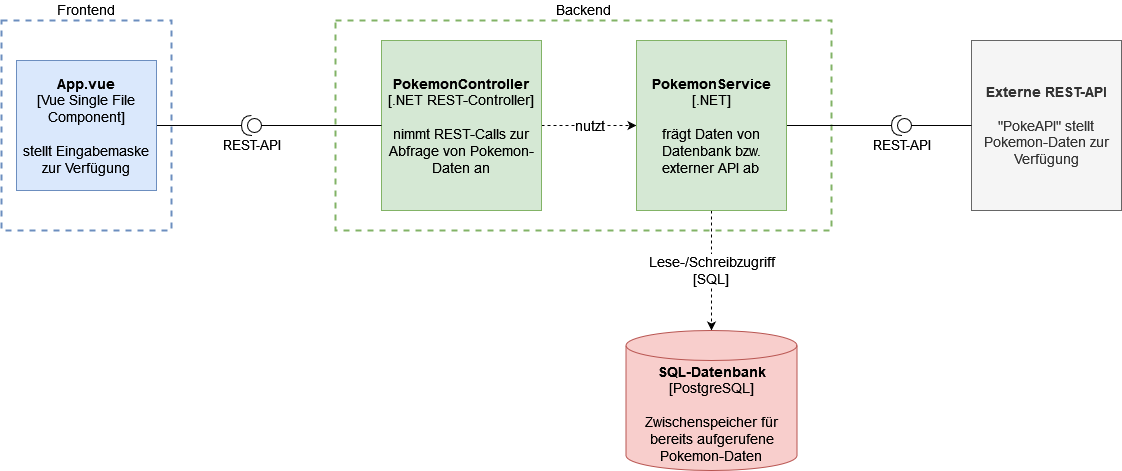

The diagram above was exported from draw.io. Its source (the exported page's mxGraphModel, read from the mxfile embedded in the PNG):
<mxGraphModel dx="2954" dy="1078" grid="1" gridSize="10" guides="1" tooltips="1" connect="1" arrows="1" fold="1" page="1" pageScale="1" pageWidth="827" pageHeight="1169" math="0" shadow="0">
  <root>
    <mxCell id="0" />
    <mxCell id="1" parent="0" />
    <mxCell id="FsrfxaNs0TA1GNJ42hSI-8" style="edgeStyle=orthogonalEdgeStyle;rounded=0;orthogonalLoop=1;jettySize=auto;html=1;entryX=1;entryY=0.5;entryDx=0;entryDy=0;entryPerimeter=0;endArrow=none;endFill=0;exitX=1;exitY=0.5;exitDx=0;exitDy=0;" edge="1" parent="1" source="FsrfxaNs0TA1GNJ42hSI-10" target="FsrfxaNs0TA1GNJ42hSI-7">
      <mxGeometry relative="1" as="geometry" />
    </mxCell>
    <mxCell id="zNEgu30txlpyItWICn7m-1" value="Frontend" style="rounded=0;whiteSpace=wrap;html=1;labelPosition=center;verticalLabelPosition=top;align=center;verticalAlign=bottom;fillColor=none;strokeColor=#6c8ebf;fontSize=14;fontStyle=0;dashed=1;strokeWidth=2;" parent="1" vertex="1">
      <mxGeometry x="80" y="290" width="170" height="210" as="geometry" />
    </mxCell>
    <mxCell id="zNEgu30txlpyItWICn7m-11" value="Backend" style="rounded=0;whiteSpace=wrap;html=1;labelPosition=center;verticalLabelPosition=top;align=center;verticalAlign=bottom;fillColor=none;strokeColor=#82b366;fontSize=14;fontStyle=0;strokeWidth=2;dashed=1;" parent="1" vertex="1">
      <mxGeometry x="414" y="290" width="496" height="210" as="geometry" />
    </mxCell>
    <mxCell id="zNEgu30txlpyItWICn7m-21" value="nutzt" style="edgeStyle=orthogonalEdgeStyle;rounded=0;orthogonalLoop=1;jettySize=auto;html=1;entryX=0;entryY=0.5;entryDx=0;entryDy=0;endArrow=classic;endFill=1;fontSize=14;fontStyle=0;dashed=1;" parent="1" source="zNEgu30txlpyItWICn7m-12" target="zNEgu30txlpyItWICn7m-13" edge="1">
      <mxGeometry relative="1" as="geometry" />
    </mxCell>
    <mxCell id="zNEgu30txlpyItWICn7m-12" value="&lt;div&gt;PokemonController&lt;/div&gt;&lt;div&gt;&lt;span style=&quot;font-weight: normal;&quot;&gt;[.NET REST-Controller]&lt;/span&gt;&lt;/div&gt;&lt;div&gt;&lt;span style=&quot;font-weight: normal;&quot;&gt;&lt;br&gt;&lt;/span&gt;&lt;/div&gt;&lt;div&gt;&lt;span style=&quot;font-weight: normal;&quot;&gt;nimmt REST-Calls zur Abfrage von Pokemon-Daten an&lt;br&gt;&lt;/span&gt;&lt;/div&gt;" style="rounded=0;whiteSpace=wrap;html=1;fontSize=14;fontStyle=1;fillColor=#d5e8d4;strokeColor=#82b366;" parent="1" vertex="1">
      <mxGeometry x="460" y="310" width="160" height="170" as="geometry" />
    </mxCell>
    <mxCell id="zNEgu30txlpyItWICn7m-23" value="&lt;div&gt;Lese-/Schreibzugriff&lt;/div&gt;&lt;div&gt;[SQL]&lt;br&gt;&lt;/div&gt;" style="edgeStyle=orthogonalEdgeStyle;rounded=0;orthogonalLoop=1;jettySize=auto;html=1;fontSize=14;fontStyle=0;dashed=1;" parent="1" source="zNEgu30txlpyItWICn7m-13" target="zNEgu30txlpyItWICn7m-22" edge="1">
      <mxGeometry relative="1" as="geometry" />
    </mxCell>
    <mxCell id="FsrfxaNs0TA1GNJ42hSI-18" style="edgeStyle=orthogonalEdgeStyle;rounded=0;orthogonalLoop=1;jettySize=auto;html=1;entryX=1;entryY=0.5;entryDx=0;entryDy=0;entryPerimeter=0;endArrow=none;endFill=0;" edge="1" parent="1" source="zNEgu30txlpyItWICn7m-13" target="FsrfxaNs0TA1GNJ42hSI-17">
      <mxGeometry relative="1" as="geometry" />
    </mxCell>
    <mxCell id="zNEgu30txlpyItWICn7m-13" value="&lt;div&gt;PokemonService&lt;/div&gt;&lt;div&gt;&lt;span style=&quot;font-weight: normal;&quot;&gt;[.NET]&lt;/span&gt;&lt;/div&gt;&lt;div&gt;&lt;span style=&quot;font-weight: normal;&quot;&gt;&lt;br&gt;&lt;/span&gt;&lt;/div&gt;&lt;div&gt;&lt;span style=&quot;font-weight: normal;&quot;&gt;frägt Daten von Datenbank bzw. externer API ab&lt;/span&gt;&lt;br&gt;&lt;/div&gt;" style="rounded=0;whiteSpace=wrap;html=1;fontSize=14;fontStyle=1;fillColor=#d5e8d4;strokeColor=#82b366;" parent="1" vertex="1">
      <mxGeometry x="715" y="310" width="150" height="170" as="geometry" />
    </mxCell>
    <mxCell id="zNEgu30txlpyItWICn7m-22" value="&lt;div&gt;&lt;b&gt;SQL-Datenbank&lt;/b&gt;&lt;/div&gt;&lt;div&gt;[PostgreSQL]&lt;b&gt;&lt;br&gt;&lt;/b&gt;&lt;/div&gt;&lt;div&gt;&lt;br&gt;&lt;/div&gt;&lt;div&gt;Zwischenspeicher für bereits aufgerufene Pokemon-Daten&lt;br&gt;&lt;/div&gt;" style="shape=cylinder3;whiteSpace=wrap;html=1;boundedLbl=1;backgroundOutline=1;size=15;labelPosition=center;verticalLabelPosition=middle;align=center;verticalAlign=middle;fillColor=#f8cecc;strokeColor=#b85450;fontSize=14;fontStyle=0" parent="1" vertex="1">
      <mxGeometry x="704.5" y="600" width="171" height="140" as="geometry" />
    </mxCell>
    <mxCell id="FsrfxaNs0TA1GNJ42hSI-12" style="edgeStyle=orthogonalEdgeStyle;rounded=0;orthogonalLoop=1;jettySize=auto;html=1;exitX=0;exitY=0.5;exitDx=0;exitDy=0;exitPerimeter=0;endArrow=none;endFill=0;" edge="1" parent="1" source="FsrfxaNs0TA1GNJ42hSI-7" target="zNEgu30txlpyItWICn7m-12">
      <mxGeometry relative="1" as="geometry" />
    </mxCell>
    <mxCell id="FsrfxaNs0TA1GNJ42hSI-7" value="REST-API" style="shape=providedRequiredInterface;html=1;verticalLabelPosition=bottom;sketch=0;direction=west;fontSize=13;" vertex="1" parent="1">
      <mxGeometry x="320" y="385" width="20" height="20" as="geometry" />
    </mxCell>
    <mxCell id="FsrfxaNs0TA1GNJ42hSI-10" value="&lt;div&gt;&lt;b&gt;App.vue&lt;/b&gt;&lt;/div&gt;&lt;div&gt;[Vue Single File Component]&lt;/div&gt;&lt;div&gt;&lt;br&gt;&lt;/div&gt;&lt;div&gt;stellt Eingabemaske zur Verfügung&lt;br&gt;&lt;/div&gt;" style="rounded=0;whiteSpace=wrap;html=1;fontSize=14;fontStyle=0;fillColor=#dae8fc;strokeColor=#6c8ebf;" vertex="1" parent="1">
      <mxGeometry x="95" y="330" width="140" height="130" as="geometry" />
    </mxCell>
    <mxCell id="FsrfxaNs0TA1GNJ42hSI-14" value="&lt;div&gt;Externe REST-API&lt;/div&gt;&lt;div&gt;&lt;span style=&quot;font-weight: normal;&quot;&gt;&lt;br&gt;&lt;/span&gt;&lt;/div&gt;&lt;div&gt;&lt;span style=&quot;font-weight: normal;&quot;&gt;&quot;PokeAPI&quot; stellt Pokemon-Daten zur Verfügung&lt;/span&gt;&lt;/div&gt;" style="rounded=0;whiteSpace=wrap;html=1;fontSize=14;fontStyle=1;fillColor=#f5f5f5;strokeColor=#666666;fontColor=#333333;" vertex="1" parent="1">
      <mxGeometry x="1050" y="310" width="150" height="170" as="geometry" />
    </mxCell>
    <mxCell id="FsrfxaNs0TA1GNJ42hSI-19" style="edgeStyle=orthogonalEdgeStyle;rounded=0;orthogonalLoop=1;jettySize=auto;html=1;entryX=0;entryY=0.5;entryDx=0;entryDy=0;endArrow=none;endFill=0;" edge="1" parent="1" source="FsrfxaNs0TA1GNJ42hSI-17" target="FsrfxaNs0TA1GNJ42hSI-14">
      <mxGeometry relative="1" as="geometry" />
    </mxCell>
    <mxCell id="FsrfxaNs0TA1GNJ42hSI-17" value="REST-API" style="shape=providedRequiredInterface;html=1;verticalLabelPosition=bottom;sketch=0;direction=west;fontSize=13;" vertex="1" parent="1">
      <mxGeometry x="970" y="385" width="20" height="20" as="geometry" />
    </mxCell>
  </root>
</mxGraphModel>